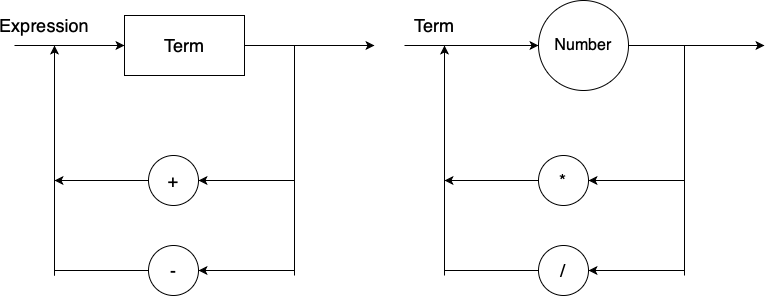

The diagram above was exported from draw.io. Its source (the exported page's mxGraphModel, read from the mxfile embedded in the PNG):
<mxGraphModel dx="1011" dy="746" grid="1" gridSize="10" guides="1" tooltips="1" connect="1" arrows="1" fold="1" page="1" pageScale="1" pageWidth="827" pageHeight="1169" math="0" shadow="0">
  <root>
    <mxCell id="0" />
    <mxCell id="1" parent="0" />
    <mxCell id="FdbdBSi1nEDiJ-DjKv04-2" value="" style="endArrow=classic;html=1;fontSize=18;entryX=0;entryY=0.5;entryDx=0;entryDy=0;" parent="1" edge="1">
      <mxGeometry width="50" height="50" relative="1" as="geometry">
        <mxPoint x="70" y="160" as="sourcePoint" />
        <mxPoint x="180" y="160" as="targetPoint" />
      </mxGeometry>
    </mxCell>
    <mxCell id="FdbdBSi1nEDiJ-DjKv04-3" value="" style="endArrow=classic;html=1;fontSize=18;exitX=1;exitY=0.5;exitDx=0;exitDy=0;" parent="1" edge="1">
      <mxGeometry width="50" height="50" relative="1" as="geometry">
        <mxPoint x="300" y="160" as="sourcePoint" />
        <mxPoint x="430" y="160" as="targetPoint" />
      </mxGeometry>
    </mxCell>
    <mxCell id="FdbdBSi1nEDiJ-DjKv04-4" value="+" style="ellipse;whiteSpace=wrap;html=1;aspect=fixed;fontSize=18;" parent="1" vertex="1">
      <mxGeometry x="204" y="270" width="50" height="50" as="geometry" />
    </mxCell>
    <mxCell id="FdbdBSi1nEDiJ-DjKv04-5" value="-" style="ellipse;whiteSpace=wrap;html=1;aspect=fixed;fontSize=18;" parent="1" vertex="1">
      <mxGeometry x="204" y="360" width="50" height="50" as="geometry" />
    </mxCell>
    <mxCell id="FdbdBSi1nEDiJ-DjKv04-7" value="" style="endArrow=none;html=1;fontSize=18;" parent="1" edge="1">
      <mxGeometry width="50" height="50" relative="1" as="geometry">
        <mxPoint x="350" y="390" as="sourcePoint" />
        <mxPoint x="350" y="160" as="targetPoint" />
      </mxGeometry>
    </mxCell>
    <mxCell id="FdbdBSi1nEDiJ-DjKv04-8" value="" style="endArrow=classic;html=1;fontSize=18;entryX=1;entryY=0.5;entryDx=0;entryDy=0;" parent="1" target="FdbdBSi1nEDiJ-DjKv04-5" edge="1">
      <mxGeometry width="50" height="50" relative="1" as="geometry">
        <mxPoint x="350" y="385" as="sourcePoint" />
        <mxPoint x="280" y="385" as="targetPoint" />
      </mxGeometry>
    </mxCell>
    <mxCell id="FdbdBSi1nEDiJ-DjKv04-10" value="" style="endArrow=classic;html=1;fontSize=18;entryX=1;entryY=0.5;entryDx=0;entryDy=0;" parent="1" target="FdbdBSi1nEDiJ-DjKv04-4" edge="1">
      <mxGeometry width="50" height="50" relative="1" as="geometry">
        <mxPoint x="350" y="295" as="sourcePoint" />
        <mxPoint x="330" y="270" as="targetPoint" />
      </mxGeometry>
    </mxCell>
    <mxCell id="FdbdBSi1nEDiJ-DjKv04-11" value="" style="endArrow=none;html=1;fontSize=18;exitX=0;exitY=0.5;exitDx=0;exitDy=0;" parent="1" source="FdbdBSi1nEDiJ-DjKv04-5" edge="1">
      <mxGeometry width="50" height="50" relative="1" as="geometry">
        <mxPoint x="180" y="320" as="sourcePoint" />
        <mxPoint x="110" y="385" as="targetPoint" />
      </mxGeometry>
    </mxCell>
    <mxCell id="FdbdBSi1nEDiJ-DjKv04-12" value="" style="endArrow=classic;html=1;fontSize=18;" parent="1" edge="1">
      <mxGeometry width="50" height="50" relative="1" as="geometry">
        <mxPoint x="110" y="390" as="sourcePoint" />
        <mxPoint x="110" y="160" as="targetPoint" />
      </mxGeometry>
    </mxCell>
    <mxCell id="FdbdBSi1nEDiJ-DjKv04-13" value="" style="endArrow=classic;html=1;fontSize=18;exitX=0;exitY=0.5;exitDx=0;exitDy=0;" parent="1" source="FdbdBSi1nEDiJ-DjKv04-4" edge="1">
      <mxGeometry width="50" height="50" relative="1" as="geometry">
        <mxPoint x="180" y="280" as="sourcePoint" />
        <mxPoint x="110" y="295" as="targetPoint" />
      </mxGeometry>
    </mxCell>
    <mxCell id="FdbdBSi1nEDiJ-DjKv04-15" value="Expression" style="text;html=1;strokeColor=none;fillColor=none;align=center;verticalAlign=middle;whiteSpace=wrap;rounded=0;fontSize=18;" parent="1" vertex="1">
      <mxGeometry x="80" y="130" width="40" height="20" as="geometry" />
    </mxCell>
    <mxCell id="V-tAPUJJ-yqMcub8BbZ_-1" value="&lt;font style=&quot;font-size: 18px&quot;&gt;Term&lt;/font&gt;" style="rounded=0;whiteSpace=wrap;html=1;fontSize=20;" vertex="1" parent="1">
      <mxGeometry x="180" y="130" width="120" height="60" as="geometry" />
    </mxCell>
    <mxCell id="V-tAPUJJ-yqMcub8BbZ_-4" value="" style="endArrow=classic;html=1;fontSize=18;entryX=0;entryY=0.5;entryDx=0;entryDy=0;" edge="1" parent="1" target="V-tAPUJJ-yqMcub8BbZ_-16">
      <mxGeometry width="50" height="50" relative="1" as="geometry">
        <mxPoint x="460" y="160" as="sourcePoint" />
        <mxPoint x="570" y="160" as="targetPoint" />
      </mxGeometry>
    </mxCell>
    <mxCell id="V-tAPUJJ-yqMcub8BbZ_-5" value="" style="endArrow=classic;html=1;fontSize=18;exitX=1;exitY=0.5;exitDx=0;exitDy=0;" edge="1" parent="1" source="V-tAPUJJ-yqMcub8BbZ_-16">
      <mxGeometry width="50" height="50" relative="1" as="geometry">
        <mxPoint x="690" y="160" as="sourcePoint" />
        <mxPoint x="820" y="160" as="targetPoint" />
      </mxGeometry>
    </mxCell>
    <mxCell id="V-tAPUJJ-yqMcub8BbZ_-6" value="*" style="ellipse;whiteSpace=wrap;html=1;aspect=fixed;fontSize=18;" vertex="1" parent="1">
      <mxGeometry x="594" y="270" width="50" height="50" as="geometry" />
    </mxCell>
    <mxCell id="V-tAPUJJ-yqMcub8BbZ_-7" value="/" style="ellipse;whiteSpace=wrap;html=1;aspect=fixed;fontSize=18;" vertex="1" parent="1">
      <mxGeometry x="594" y="360" width="50" height="50" as="geometry" />
    </mxCell>
    <mxCell id="V-tAPUJJ-yqMcub8BbZ_-8" value="" style="endArrow=none;html=1;fontSize=18;" edge="1" parent="1">
      <mxGeometry width="50" height="50" relative="1" as="geometry">
        <mxPoint x="740" y="390" as="sourcePoint" />
        <mxPoint x="740" y="160" as="targetPoint" />
      </mxGeometry>
    </mxCell>
    <mxCell id="V-tAPUJJ-yqMcub8BbZ_-9" value="" style="endArrow=classic;html=1;fontSize=18;entryX=1;entryY=0.5;entryDx=0;entryDy=0;" edge="1" parent="1" target="V-tAPUJJ-yqMcub8BbZ_-7">
      <mxGeometry width="50" height="50" relative="1" as="geometry">
        <mxPoint x="740" y="385" as="sourcePoint" />
        <mxPoint x="670" y="385" as="targetPoint" />
      </mxGeometry>
    </mxCell>
    <mxCell id="V-tAPUJJ-yqMcub8BbZ_-10" value="" style="endArrow=classic;html=1;fontSize=18;entryX=1;entryY=0.5;entryDx=0;entryDy=0;" edge="1" parent="1" target="V-tAPUJJ-yqMcub8BbZ_-6">
      <mxGeometry width="50" height="50" relative="1" as="geometry">
        <mxPoint x="740" y="295" as="sourcePoint" />
        <mxPoint x="720" y="270" as="targetPoint" />
      </mxGeometry>
    </mxCell>
    <mxCell id="V-tAPUJJ-yqMcub8BbZ_-11" value="" style="endArrow=none;html=1;fontSize=18;exitX=0;exitY=0.5;exitDx=0;exitDy=0;" edge="1" parent="1" source="V-tAPUJJ-yqMcub8BbZ_-7">
      <mxGeometry width="50" height="50" relative="1" as="geometry">
        <mxPoint x="570" y="320" as="sourcePoint" />
        <mxPoint x="500" y="385" as="targetPoint" />
      </mxGeometry>
    </mxCell>
    <mxCell id="V-tAPUJJ-yqMcub8BbZ_-12" value="" style="endArrow=classic;html=1;fontSize=18;" edge="1" parent="1">
      <mxGeometry width="50" height="50" relative="1" as="geometry">
        <mxPoint x="500" y="390" as="sourcePoint" />
        <mxPoint x="500" y="160" as="targetPoint" />
      </mxGeometry>
    </mxCell>
    <mxCell id="V-tAPUJJ-yqMcub8BbZ_-13" value="" style="endArrow=classic;html=1;fontSize=18;exitX=0;exitY=0.5;exitDx=0;exitDy=0;" edge="1" parent="1" source="V-tAPUJJ-yqMcub8BbZ_-6">
      <mxGeometry width="50" height="50" relative="1" as="geometry">
        <mxPoint x="570" y="280" as="sourcePoint" />
        <mxPoint x="500" y="295" as="targetPoint" />
      </mxGeometry>
    </mxCell>
    <mxCell id="V-tAPUJJ-yqMcub8BbZ_-14" value="Term" style="text;html=1;strokeColor=none;fillColor=none;align=center;verticalAlign=middle;whiteSpace=wrap;rounded=0;fontSize=18;" vertex="1" parent="1">
      <mxGeometry x="470" y="130" width="40" height="20" as="geometry" />
    </mxCell>
    <mxCell id="V-tAPUJJ-yqMcub8BbZ_-16" value="&lt;font size=&quot;3&quot;&gt;Number&lt;/font&gt;" style="ellipse;whiteSpace=wrap;html=1;aspect=fixed;" vertex="1" parent="1">
      <mxGeometry x="594" y="115" width="90" height="90" as="geometry" />
    </mxCell>
  </root>
</mxGraphModel>